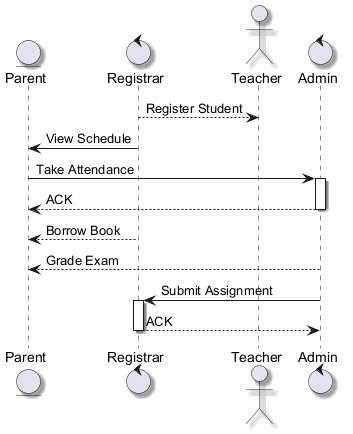

The diagram above was rendered by PlantUML. Its source (embedded in the PNG):
@startuml
skinparam backgroundColor #FFFFFF
skinparam roundCorner 15
skinparam shadowing true
entity "Parent" as P
control "Registrar" as R
actor "Teacher" as T
control "Admin" as A
R --> T : Register Student
R -> P : View Schedule
P -> A : Take Attendance
activate A
A --> P : ACK
deactivate A
R --> P : Borrow Book
A --> P : Grade Exam
A -> R : Submit Assignment
activate R
R --> A : ACK
deactivate R
@enduml